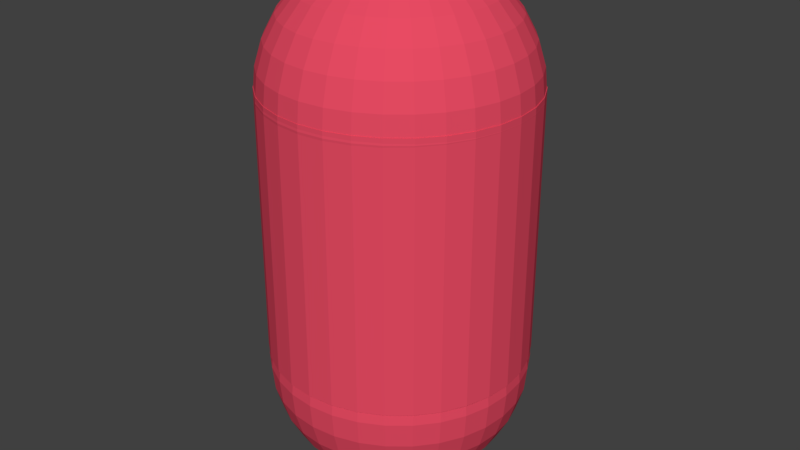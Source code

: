 # Source: capsule.blend  (saved by Blender 2.78.0; exported with 4.5.12 LTS)
import bpy
from mathutils import Matrix  # noqa: F401  (used for matrix-valued properties, if any)

bpy.ops.wm.read_factory_settings(use_empty=True)
scene = bpy.context.scene
scene.name = 'Scene'

# ---- collections
col_collection_1 = bpy.data.collections.new('Collection 1'); scene.collection.children.link(col_collection_1)

# ---- materials (node trees are filled in below, after node groups)
mat_material_001 = bpy.data.materials.new('Material.001')
mat_material_001.alpha_threshold = 0.0
mat_material_001.use_transparent_shadow = False
mat_material_001.diffuse_color = (0.8, 0.07051, 0.124, 1.0)
mat_material_001.roughness = 0.5

# ---- material node trees

# ---- world
world_world = bpy.data.worlds.new('World'); scene.world = world_world
world_world.color = (0.05088, 0.05088, 0.05088)
world_world.use_sun_shadow = False
world_world.sun_shadow_jitter_overblur = 0.0
world_world.cycles.sampling_method = 'MANUAL'

# ---- meshes
me_sphere = bpy.data.meshes.new('Sphere')
me_sphere.from_pydata([(0.03793, 0.1907, -1.119), (0.07441, 0.3741, -1.175), (0.108, 0.5431, -1.267), (0.1375, 0.6912, -1.391), (0.1617, 0.8127, -1.542), (0.1796, 0.9031, -1.715), (0.1907, 0.9587, -1.902), (0.1944, 0.9775, -2.096), (0.1907, 0.9587, -2.29), (0.1796, 0.9031, -2.477), (0.1617, 0.8127, -2.65), (0.1375, 0.6912, -2.801), (0.108, 0.5431, -2.925), (0.07441, 0.3741, -3.017), (0.03793, 0.1907, -3.073), (0.07441, 0.1796, -1.119), (0.146, 0.3524, -1.175), (0.2119, 0.5115, -1.267), (0.2697, 0.6511, -1.391), (0.3171, 0.7656, -1.542), (0.3524, 0.8507, -1.715), (0.3741, 0.9031, -1.902), (0.3814, 0.9208, -2.096), (0.3741, 0.9031, -2.29), (0.3524, 0.8507, -2.477), (0.3171, 0.7656, -2.65), (0.2697, 0.6511, -2.801), (0.2119, 0.5115, -2.925), (0.146, 0.3524, -3.017), (0.07441, 0.1796, -3.073), (0.108, 0.1617, -1.119), (0.2119, 0.3171, -1.175), (0.3076, 0.4604, -1.267), (0.3915, 0.5859, -1.391), (0.4604, 0.689, -1.542), (0.5115, 0.7656, -1.715), (0.5431, 0.8127, -1.902), (0.5537, 0.8287, -2.096), (0.5431, 0.8127, -2.29), (0.5115, 0.7656, -2.477), (0.4604, 0.689, -2.65), (0.3915, 0.5859, -2.801), (0.3076, 0.4604, -2.925), (0.2119, 0.3171, -3.017), (0.108, 0.1617, -3.073), (0.1375, 0.1375, -1.119), (0.2697, 0.2697, -1.175), (0.3915, 0.3915, -1.267), (0.4983, 0.4983, -1.391), (0.5859, 0.5859, -1.542), (0.6511, 0.6511, -1.715), (0.6912, 0.6912, -1.902), (0.7047, 0.7047, -2.096), (0.6912, 0.6912, -2.29), (0.6511, 0.6511, -2.477), (0.5859, 0.5859, -2.65), (0.4983, 0.4983, -2.801), (0.3915, 0.3915, -2.925), (0.2697, 0.2697, -3.017), (0.1375, 0.1375, -3.073), (0.1617, 0.108, -1.119), (0.3171, 0.2119, -1.175), (0.4604, 0.3076, -1.267), (0.5859, 0.3915, -1.391), (0.689, 0.4604, -1.542), (0.7656, 0.5115, -1.715), (0.8127, 0.5431, -1.902), (0.8287, 0.5537, -2.096), (0.8127, 0.5431, -2.29), (0.7656, 0.5115, -2.477), (0.689, 0.4604, -2.65), (0.5859, 0.3915, -2.801), (0.4604, 0.3076, -2.925), (0.3171, 0.2119, -3.017), (0.1617, 0.108, -3.073), (0.0, -3.247e-07, -3.093), (0.1796, 0.07441, -1.119), (0.3524, 0.146, -1.175), (0.5115, 0.2119, -1.267), (0.6511, 0.2697, -1.391), (0.7656, 0.3171, -1.542), (0.8507, 0.3524, -1.715), (0.9031, 0.3741, -1.902), (0.9208, 0.3814, -2.096), (0.9031, 0.3741, -2.29), (0.8507, 0.3524, -2.477), (0.7656, 0.3171, -2.65), (0.6511, 0.2697, -2.801), (0.5115, 0.2119, -2.925), (0.3524, 0.146, -3.017), (0.1796, 0.0744, -3.073), (0.1907, 0.03793, -1.119), (0.3741, 0.0744, -1.175), (0.5431, 0.108, -1.267), (0.6912, 0.1375, -1.391), (0.8127, 0.1617, -1.542), (0.9031, 0.1796, -1.715), (0.9587, 0.1907, -1.902), (0.9775, 0.1944, -2.096), (0.9587, 0.1907, -2.29), (0.9031, 0.1796, -2.477), (0.8127, 0.1617, -2.65), (0.6912, 0.1375, -2.801), (0.5431, 0.108, -2.925), (0.3741, 0.0744, -3.017), (0.1907, 0.03793, -3.073), (0.1944, -3.255e-07, -1.119), (0.3814, -3.181e-07, -1.175), (0.5537, -3.107e-07, -1.267), (0.7047, -3.181e-07, -1.391), (0.8287, -3.33e-07, -1.542), (0.9208, -2.736e-07, -1.715), (0.9775, -3.924e-07, -1.902), (0.9966, -3.775e-07, -2.096), (0.9775, -3.924e-07, -2.29), (0.9208, -2.29e-07, -2.477), (0.8287, -3.33e-07, -2.65), (0.7047, -3.181e-07, -2.801), (0.5537, -3.404e-07, -2.925), (0.3814, -3.033e-07, -3.017), (0.1944, -3.07e-07, -3.073), (0.1907, -0.03793, -1.119), (0.3741, -0.07441, -1.175), (0.5431, -0.108, -1.267), (0.6912, -0.1375, -1.391), (0.8127, -0.1617, -1.542), (0.9031, -0.1796, -1.715), (0.9587, -0.1907, -1.902), (0.9775, -0.1944, -2.096), (0.9587, -0.1907, -2.29), (0.9031, -0.1796, -2.477), (0.8127, -0.1617, -2.65), (0.6912, -0.1375, -2.801), (0.5431, -0.108, -2.925), (0.3741, -0.07441, -3.017), (0.1907, -0.03793, -3.073), (0.1796, -0.07441, -1.119), (0.3524, -0.146, -1.175), (0.5115, -0.2119, -1.267), (0.6511, -0.2697, -1.391), (0.7656, -0.3171, -1.542), (0.8507, -0.3524, -1.715), (0.9031, -0.3741, -1.902), (0.9208, -0.3814, -2.096), (0.9031, -0.3741, -2.29), (0.8507, -0.3524, -2.477), (0.7656, -0.3171, -2.65), (0.6511, -0.2697, -2.801), (0.5115, -0.2119, -2.925), (0.3524, -0.146, -3.017), (0.1796, -0.07441, -3.073), (0.1617, -0.108, -1.119), (0.3171, -0.2119, -1.175), (0.4604, -0.3076, -1.267), (0.5859, -0.3915, -1.391), (0.689, -0.4604, -1.542), (0.7656, -0.5115, -1.715), (0.8127, -0.5431, -1.902), (0.8287, -0.5537, -2.096), (0.8127, -0.5431, -2.29), (0.7656, -0.5115, -2.477), (0.689, -0.4604, -2.65), (0.5859, -0.3915, -2.801), (0.4604, -0.3076, -2.925), (0.3171, -0.2119, -3.017), (0.1617, -0.108, -3.073), (0.1375, -0.1375, -1.119), (0.2697, -0.2697, -1.175), (0.3915, -0.3915, -1.267), (0.4983, -0.4983, -1.391), (0.5859, -0.5859, -1.542), (0.6511, -0.6511, -1.715), (0.6912, -0.6912, -1.902), (0.7047, -0.7047, -2.096), (0.6912, -0.6912, -2.29), (0.6511, -0.6511, -2.477), (0.5859, -0.5859, -2.65), (0.4983, -0.4983, -2.801), (0.3915, -0.3915, -2.925), (0.2697, -0.2697, -3.017), (0.1375, -0.1375, -3.073), (0.108, -0.1617, -1.119), (0.2119, -0.3171, -1.175), (0.3076, -0.4604, -1.267), (0.3915, -0.5859, -1.391), (0.4604, -0.689, -1.542), (0.5115, -0.7656, -1.715), (0.5431, -0.8127, -1.902), (0.5537, -0.8287, -2.096), (0.5431, -0.8127, -2.29), (0.5115, -0.7656, -2.477), (0.4604, -0.689, -2.65), (0.3915, -0.5859, -2.801), (0.3076, -0.4604, -2.925), (0.2119, -0.3171, -3.017), (0.108, -0.1617, -3.073), (0.07441, -0.1796, -1.119), (0.146, -0.3524, -1.175), (0.2119, -0.5115, -1.267), (0.2697, -0.6511, -1.391), (0.3171, -0.7656, -1.542), (0.3524, -0.8507, -1.715), (0.3741, -0.9031, -1.902), (0.3814, -0.9208, -2.096), (0.3741, -0.9031, -2.29), (0.3524, -0.8507, -2.477), (0.3171, -0.7656, -2.65), (0.2697, -0.6511, -2.801), (0.2119, -0.5115, -2.925), (0.146, -0.3524, -3.017), (0.07441, -0.1796, -3.073), (0.03793, -0.1907, -1.119), (0.07441, -0.3741, -1.175), (0.108, -0.5431, -1.267), (0.1375, -0.6912, -1.391), (0.1617, -0.8127, -1.542), (0.1796, -0.9031, -1.715), (0.1907, -0.9587, -1.902), (0.1944, -0.9775, -2.096), (0.1907, -0.9587, -2.29), (0.1796, -0.9031, -2.477), (0.1617, -0.8127, -2.65), (0.1375, -0.6912, -2.801), (0.108, -0.5431, -2.925), (0.07441, -0.3741, -3.017), (0.03793, -0.1907, -3.073), (-7.188e-09, -0.1944, -1.119), (4.108e-08, -0.3814, -1.175), (2.623e-08, -0.5537, -1.267), (-2.575e-08, -0.7047, -1.391), (-8.515e-08, -0.8287, -1.542), (6.335e-08, -0.9208, -1.715), (-8.515e-08, -0.9775, -1.902), (-1e-07, -0.9966, -2.096), (-8.515e-08, -0.9775, -2.29), (6.335e-08, -0.9208, -2.477), (-8.515e-08, -0.8287, -2.65), (-2.575e-08, -0.7047, -2.801), (-1.09e-08, -0.5537, -2.925), (3.95e-09, -0.3814, -3.017), (3.95e-09, -0.1944, -3.073), (-0.03793, -0.1907, -1.119), (-0.07441, -0.3741, -1.175), (-0.108, -0.5431, -1.267), (-0.1375, -0.6912, -1.391), (-0.1617, -0.8127, -1.542), (-0.1796, -0.9031, -1.715), (-0.1907, -0.9587, -1.902), (-0.1944, -0.9775, -2.096), (-0.1907, -0.9587, -2.29), (-0.1796, -0.9031, -2.477), (-0.1617, -0.8127, -2.65), (-0.1375, -0.6912, -2.801), (-0.108, -0.5431, -2.925), (-0.07441, -0.3741, -3.017), (-0.03793, -0.1907, -3.073), (-0.07441, -0.1796, -1.119), (-0.146, -0.3524, -1.175), (-0.2119, -0.5115, -1.267), (-0.2697, -0.6511, -1.391), (-0.3171, -0.7656, -1.542), (-0.3524, -0.8507, -1.715), (-0.3741, -0.9031, -1.902), (-0.3814, -0.9208, -2.096), (-0.3741, -0.9031, -2.29), (-0.3524, -0.8507, -2.477), (-0.3171, -0.7656, -2.65), (-0.2697, -0.6511, -2.801), (-0.2119, -0.5115, -2.925), (-0.146, -0.3524, -3.017), (-0.07441, -0.1796, -3.073), (-1.804e-07, -5.947e-07, -1.099), (-0.108, -0.1617, -1.119), (-0.2119, -0.3171, -1.175), (-0.3076, -0.4604, -1.267), (-0.3915, -0.5859, -1.391), (-0.4604, -0.689, -1.542), (-0.5115, -0.7656, -1.715), (-0.5431, -0.8127, -1.902), (-0.5537, -0.8287, -2.096), (-0.5431, -0.8127, -2.29), (-0.5115, -0.7656, -2.477), (-0.4604, -0.689, -2.65), (-0.3915, -0.5859, -2.801), (-0.3076, -0.4604, -2.925), (-0.2119, -0.3171, -3.017), (-0.108, -0.1617, -3.073), (-0.1375, -0.1375, -1.119), (-0.2697, -0.2697, -1.175), (-0.3915, -0.3915, -1.267), (-0.4983, -0.4983, -1.391), (-0.5859, -0.5859, -1.542), (-0.6511, -0.6511, -1.715), (-0.6912, -0.6912, -1.902), (-0.7047, -0.7047, -2.096), (-0.6912, -0.6912, -2.29), (-0.6511, -0.6511, -2.477), (-0.5859, -0.5859, -2.65), (-0.4983, -0.4983, -2.801), (-0.3915, -0.3915, -2.925), (-0.2697, -0.2697, -3.017), (-0.1375, -0.1375, -3.073), (-0.1617, -0.108, -1.119), (-0.3171, -0.2119, -1.175), (-0.4604, -0.3076, -1.267), (-0.5859, -0.3915, -1.391), (-0.689, -0.4604, -1.542), (-0.7656, -0.5115, -1.715), (-0.8127, -0.5431, -1.902), (-0.8287, -0.5537, -2.096), (-0.8127, -0.5431, -2.29), (-0.7656, -0.5115, -2.477), (-0.689, -0.4604, -2.65), (-0.5859, -0.3915, -2.801), (-0.4604, -0.3076, -2.925), (-0.3171, -0.2119, -3.017), (-0.1617, -0.108, -3.073), (-0.1796, -0.07441, -1.119), (-0.3524, -0.146, -1.175), (-0.5115, -0.2119, -1.267), (-0.6511, -0.2697, -1.391), (-0.7656, -0.3171, -1.542), (-0.8507, -0.3524, -1.715), (-0.9031, -0.3741, -1.902), (-0.9208, -0.3814, -2.096), (-0.9031, -0.3741, -2.29), (-0.8507, -0.3524, -2.477), (-0.7656, -0.3171, -2.65), (-0.6511, -0.2697, -2.801), (-0.5115, -0.2119, -2.925), (-0.3524, -0.146, -3.017), (-0.1796, -0.07441, -3.073), (-0.1907, -0.03793, -1.119), (-0.3741, -0.07441, -1.175), (-0.5431, -0.108, -1.267), (-0.6912, -0.1375, -1.391), (-0.8127, -0.1617, -1.542), (-0.9031, -0.1796, -1.715), (-0.9587, -0.1907, -1.902), (-0.9775, -0.1944, -2.096), (-0.9587, -0.1907, -2.29), (-0.9031, -0.1796, -2.477), (-0.8127, -0.1617, -2.65), (-0.6912, -0.1375, -2.801), (-0.5431, -0.108, -2.925), (-0.3741, -0.07441, -3.017), (-0.1907, -0.03793, -3.073), (-0.1944, -3.107e-07, -1.119), (-0.3814, -2.81e-07, -1.175), (-0.5537, -2.81e-07, -1.267), (-0.7047, -1.844e-07, -1.391), (-0.8287, -1.399e-07, -1.542), (-0.9208, -3.181e-07, -1.715), (-0.9775, -9.534e-08, -1.902), (-0.9966, -1.399e-07, -2.096), (-0.9775, -9.534e-08, -2.29), (-0.9208, -3.181e-07, -2.477), (-0.8287, -1.399e-07, -2.65), (-0.7047, -1.844e-07, -2.801), (-0.5537, -2.587e-07, -2.925), (-0.3814, -2.513e-07, -3.017), (-0.1944, -3.144e-07, -3.073), (-0.1907, 0.03793, -1.119), (-0.3741, 0.0744, -1.175), (-0.5431, 0.108, -1.267), (-0.6912, 0.1375, -1.391), (-0.8127, 0.1617, -1.542), (-0.9031, 0.1796, -1.715), (-0.9587, 0.1907, -1.902), (-0.9775, 0.1944, -2.096), (-0.9587, 0.1907, -2.29), (-0.9031, 0.1796, -2.477), (-0.8127, 0.1617, -2.65), (-0.6912, 0.1375, -2.801), (-0.5431, 0.108, -2.925), (-0.3741, 0.0744, -3.017), (-0.1907, 0.03793, -3.073), (-0.1796, 0.0744, -1.119), (-0.3524, 0.146, -1.175), (-0.5115, 0.2119, -1.267), (-0.6511, 0.2697, -1.391), (-0.7656, 0.3171, -1.542), (-0.8507, 0.3524, -1.715), (-0.9031, 0.3741, -1.902), (-0.9208, 0.3814, -2.096), (-0.9031, 0.3741, -2.29), (-0.8507, 0.3524, -2.477), (-0.7656, 0.3171, -2.65), (-0.6511, 0.2697, -2.801), (-0.5115, 0.2119, -2.925), (-0.3524, 0.146, -3.017), (-0.1796, 0.0744, -3.073), (-0.1617, 0.108, -1.119), (-0.3171, 0.2119, -1.175), (-0.4604, 0.3076, -1.267), (-0.5859, 0.3915, -1.391), (-0.689, 0.4604, -1.542), (-0.7656, 0.5115, -1.715), (-0.8127, 0.5431, -1.902), (-0.8287, 0.5537, -2.096), (-0.8127, 0.5431, -2.29), (-0.7656, 0.5115, -2.477), (-0.689, 0.4604, -2.65), (-0.5859, 0.3915, -2.801), (-0.4604, 0.3076, -2.925), (-0.3171, 0.2119, -3.017), (-0.1617, 0.108, -3.073), (-0.1375, 0.1375, -1.119), (-0.2697, 0.2697, -1.175), (-0.3915, 0.3915, -1.267), (-0.4983, 0.4983, -1.391), (-0.5859, 0.5859, -1.542), (-0.6511, 0.6511, -1.715), (-0.6912, 0.6912, -1.902), (-0.7047, 0.7047, -2.096), (-0.6912, 0.6912, -2.29), (-0.6511, 0.6511, -2.477), (-0.5859, 0.5859, -2.65), (-0.4983, 0.4983, -2.801), (-0.3915, 0.3915, -2.925), (-0.2697, 0.2697, -3.017), (-0.1375, 0.1375, -3.073), (-0.108, 0.1617, -1.119), (-0.2119, 0.3171, -1.175), (-0.3076, 0.4604, -1.267), (-0.3915, 0.5859, -1.391), (-0.4604, 0.689, -1.542), (-0.5115, 0.7656, -1.715), (-0.5431, 0.8127, -1.902), (-0.5537, 0.8287, -2.096), (-0.5431, 0.8127, -2.29), (-0.5115, 0.7656, -2.477), (-0.4604, 0.689, -2.65), (-0.3915, 0.5859, -2.801), (-0.3076, 0.4604, -2.925), (-0.2119, 0.3171, -3.017), (-0.108, 0.1617, -3.073), (-0.07441, 0.1796, -1.119), (-0.146, 0.3524, -1.175), (-0.2119, 0.5115, -1.267), (-0.2697, 0.6511, -1.391), (-0.3171, 0.7656, -1.542), (-0.3524, 0.8507, -1.715), (-0.3741, 0.9031, -1.902), (-0.3814, 0.9208, -2.096), (-0.3741, 0.9031, -2.29), (-0.3524, 0.8507, -2.477), (-0.3171, 0.7656, -2.65), (-0.2697, 0.6511, -2.801), (-0.2119, 0.5115, -2.925), (-0.146, 0.3524, -3.017), (-0.07441, 0.1796, -3.073), (-0.03793, 0.1907, -1.119), (-0.07441, 0.3741, -1.175), (-0.108, 0.5431, -1.267), (-0.1375, 0.6912, -1.391), (-0.1617, 0.8127, -1.542), (-0.1796, 0.9031, -1.715), (-0.1907, 0.9587, -1.902), (-0.1944, 0.9775, -2.096), (-0.1907, 0.9587, -2.29), (-0.1796, 0.9031, -2.477), (-0.1617, 0.8127, -2.65), (-0.1375, 0.6912, -2.801), (-0.108, 0.5431, -2.925), (-0.07441, 0.3741, -3.017), (-0.03793, 0.1907, -3.073), (3.736e-08, 0.1944, -1.119), (7.82e-08, 0.3814, -1.175), (1.079e-07, 0.5537, -1.267), (1.525e-07, 0.7047, -1.391), (2.713e-07, 0.8287, -1.542), (6.335e-08, 0.9208, -1.715), (2.564e-07, 0.9775, -1.902), (2.713e-07, 0.9966, -2.096), (2.564e-07, 0.9775, -2.29), (6.335e-08, 0.9208, -2.477), (2.713e-07, 0.8287, -2.65), (1.525e-07, 0.7047, -2.801), (1.228e-07, 0.5537, -2.925), (7.82e-08, 0.3814, -3.017), (1.509e-08, 0.1944, -3.073), (0.03806, 0.1913, 0.9808), (0.07466, 0.3753, 0.9239), (0.1084, 0.5449, 0.8315), (0.1379, 0.6935, 0.7071), (0.1622, 0.8155, 0.5556), (0.1802, 0.9061, 0.3827), (0.1913, 0.9619, 0.1951), (0.1951, 0.9808, 7.55e-08), (0.1913, 0.9619, -0.1951), (0.1802, 0.9061, -0.3827), (0.1622, 0.8155, -0.5556), (0.1379, 0.6935, -0.7071), (0.1084, 0.5449, -0.8315), (0.07466, 0.3753, -0.9239), (0.03806, 0.1913, -0.9808), (0.07466, 0.1802, 0.9808), (0.1464, 0.3536, 0.9239), (0.2126, 0.5133, 0.8315), (0.2706, 0.6533, 0.7071), (0.3182, 0.7682, 0.5556), (0.3536, 0.8536, 0.3827), (0.3753, 0.9061, 0.1951), (0.3827, 0.9239, 7.55e-08), (0.3753, 0.9061, -0.1951), (0.3536, 0.8536, -0.3827), (0.3182, 0.7682, -0.5556), (0.2706, 0.6533, -0.7071), (0.2126, 0.5133, -0.8315), (0.1464, 0.3536, -0.9239), (0.07466, 0.1802, -0.9808), (0.1084, 0.1622, 0.9808), (0.2126, 0.3182, 0.9239), (0.3087, 0.4619, 0.8315), (0.3928, 0.5879, 0.7071), (0.4619, 0.6913, 0.5556), (0.5133, 0.7682, 0.3827), (0.5449, 0.8155, 0.1951), (0.5556, 0.8315, 7.55e-08), (0.5449, 0.8155, -0.1951), (0.5133, 0.7682, -0.3827), (0.4619, 0.6913, -0.5556), (0.3928, 0.5879, -0.7071), (0.3087, 0.4619, -0.8315), (0.2126, 0.3182, -0.9239), (0.1084, 0.1622, -0.9808), (0.1379, 0.1379, 0.9808), (0.2706, 0.2706, 0.9239), (0.3928, 0.3928, 0.8315), (0.5, 0.5, 0.7071), (0.5879, 0.5879, 0.5556), (0.6533, 0.6533, 0.3827), (0.6935, 0.6935, 0.1951), (0.7071, 0.7071, 7.55e-08), (0.6935, 0.6935, -0.1951), (0.6533, 0.6533, -0.3827), (0.5879, 0.5879, -0.5556), (0.5, 0.5, -0.7071), (0.3928, 0.3928, -0.8315), (0.2706, 0.2706, -0.9239), (0.1379, 0.1379, -0.9808), (0.1622, 0.1084, 0.9808), (0.3182, 0.2126, 0.9239), (0.4619, 0.3087, 0.8315), (0.5879, 0.3928, 0.7071), (0.6913, 0.4619, 0.5556), (0.7682, 0.5133, 0.3827), (0.8155, 0.5449, 0.1951), (0.8315, 0.5556, 7.55e-08), (0.8155, 0.5449, -0.1951), (0.7682, 0.5133, -0.3827), (0.6913, 0.4619, -0.5556), (0.5879, 0.3928, -0.7071), (0.4619, 0.3087, -0.8315), (0.3182, 0.2126, -0.9239), (0.1622, 0.1084, -0.9808), (0.0, -3.258e-07, -1.0), (0.1802, 0.07466, 0.9808), (0.3536, 0.1464, 0.9239), (0.5133, 0.2126, 0.8315), (0.6533, 0.2706, 0.7071), (0.7682, 0.3182, 0.5556), (0.8536, 0.3536, 0.3827), (0.9061, 0.3753, 0.1951), (0.9239, 0.3827, 7.55e-08), (0.9061, 0.3753, -0.1951), (0.8536, 0.3536, -0.3827), (0.7682, 0.3182, -0.5556), (0.6533, 0.2706, -0.7071), (0.5133, 0.2126, -0.8315), (0.3536, 0.1464, -0.9239), (0.1802, 0.07466, -0.9808), (0.1913, 0.03806, 0.9808), (0.3753, 0.07466, 0.9239), (0.5449, 0.1084, 0.8315), (0.6935, 0.1379, 0.7071), (0.8155, 0.1622, 0.5556), (0.9061, 0.1802, 0.3827), (0.9619, 0.1913, 0.1951), (0.9808, 0.1951, 7.55e-08), (0.9619, 0.1913, -0.1951), (0.9061, 0.1802, -0.3827), (0.8155, 0.1622, -0.5556), (0.6935, 0.1379, -0.7071), (0.5449, 0.1084, -0.8315), (0.3753, 0.07466, -0.9239), (0.1913, 0.03806, -0.9808), (0.1951, -3.266e-07, 0.9808), (0.3827, -3.192e-07, 0.9239), (0.5556, -3.117e-07, 0.8315), (0.7071, -3.192e-07, 0.7071), (0.8315, -3.341e-07, 0.5556), (0.9239, -2.745e-07, 0.3827), (0.9808, -3.937e-07, 0.1951), (1.0, -3.788e-07, 7.55e-08), (0.9808, -3.937e-07, -0.1951), (0.9239, -2.298e-07, -0.3827), (0.8315, -3.341e-07, -0.5556), (0.7071, -3.192e-07, -0.7071), (0.5556, -3.415e-07, -0.8315), (0.3827, -3.043e-07, -0.9239), (0.1951, -3.08e-07, -0.9808), (0.1913, -0.03806, 0.9808), (0.3753, -0.07466, 0.9239), (0.5449, -0.1084, 0.8315), (0.6935, -0.138, 0.7071), (0.8155, -0.1622, 0.5556), (0.9061, -0.1802, 0.3827), (0.9619, -0.1913, 0.1951), (0.9808, -0.1951, 7.55e-08), (0.9619, -0.1913, -0.1951), (0.9061, -0.1802, -0.3827), (0.8155, -0.1622, -0.5556), (0.6935, -0.138, -0.7071), (0.5449, -0.1084, -0.8315), (0.3753, -0.07466, -0.9239), (0.1913, -0.03806, -0.9808), (0.1802, -0.07466, 0.9808), (0.3536, -0.1464, 0.9239), (0.5133, -0.2126, 0.8315), (0.6533, -0.2706, 0.7071), (0.7682, -0.3182, 0.5556), (0.8536, -0.3536, 0.3827), (0.9061, -0.3753, 0.1951), (0.9239, -0.3827, 7.55e-08), (0.9061, -0.3753, -0.1951), (0.8536, -0.3536, -0.3827), (0.7682, -0.3182, -0.5556), (0.6533, -0.2706, -0.7071), (0.5133, -0.2126, -0.8315), (0.3536, -0.1464, -0.9239), (0.1802, -0.07466, -0.9808), (0.1622, -0.1084, 0.9808), (0.3182, -0.2126, 0.9239), (0.4619, -0.3087, 0.8315), (0.5879, -0.3928, 0.7071), (0.6913, -0.4619, 0.5556), (0.7682, -0.5133, 0.3827), (0.8155, -0.5449, 0.1951), (0.8315, -0.5556, 7.55e-08), (0.8155, -0.5449, -0.1951), (0.7682, -0.5133, -0.3827), (0.6913, -0.4619, -0.5556), (0.5879, -0.3928, -0.7071), (0.4619, -0.3087, -0.8315), (0.3182, -0.2126, -0.9239), (0.1622, -0.1084, -0.9808), (0.1379, -0.138, 0.9808), (0.2706, -0.2706, 0.9239), (0.3928, -0.3928, 0.8315), (0.5, -0.5, 0.7071), (0.5879, -0.5879, 0.5556), (0.6533, -0.6533, 0.3827), (0.6935, -0.6935, 0.1951), (0.7071, -0.7071, 7.55e-08), (0.6935, -0.6935, -0.1951), (0.6533, -0.6533, -0.3827), (0.5879, -0.5879, -0.5556), (0.5, -0.5, -0.7071), (0.3928, -0.3928, -0.8315), (0.2706, -0.2706, -0.9239), (0.1379, -0.138, -0.9808), (0.1084, -0.1622, 0.9808), (0.2126, -0.3182, 0.9239), (0.3087, -0.4619, 0.8315), (0.3928, -0.5879, 0.7071), (0.4619, -0.6913, 0.5556), (0.5133, -0.7682, 0.3827), (0.5449, -0.8155, 0.1951), (0.5556, -0.8315, 7.55e-08), (0.5449, -0.8155, -0.1951), (0.5133, -0.7682, -0.3827), (0.4619, -0.6913, -0.5556), (0.3928, -0.5879, -0.7071), (0.3087, -0.4619, -0.8315), (0.2126, -0.3182, -0.9239), (0.1084, -0.1622, -0.9808), (0.07466, -0.1802, 0.9808), (0.1464, -0.3536, 0.9239), (0.2126, -0.5133, 0.8315), (0.2706, -0.6533, 0.7071), (0.3182, -0.7682, 0.5556), (0.3536, -0.8536, 0.3827), (0.3753, -0.9061, 0.1951), (0.3827, -0.9239, 7.55e-08), (0.3753, -0.9061, -0.1951), (0.3536, -0.8536, -0.3827), (0.3182, -0.7682, -0.5556), (0.2706, -0.6533, -0.7071), (0.2126, -0.5133, -0.8315), (0.1464, -0.3536, -0.9239), (0.07466, -0.1802, -0.9808), (0.03806, -0.1913, 0.9808), (0.07466, -0.3753, 0.9239), (0.1084, -0.5449, 0.8315), (0.1379, -0.6935, 0.7071), (0.1622, -0.8155, 0.5556), (0.1802, -0.9061, 0.3827), (0.1913, -0.9619, 0.1951), (0.1951, -0.9808, 7.55e-08), (0.1913, -0.9619, -0.1951), (0.1802, -0.9061, -0.3827), (0.1622, -0.8155, -0.5556), (0.1379, -0.6935, -0.7071), (0.1084, -0.5449, -0.8315), (0.07466, -0.3753, -0.9239), (0.03806, -0.1913, -0.9808), (-7.212e-09, -0.1951, 0.9808), (4.122e-08, -0.3827, 0.9239), (2.632e-08, -0.5556, 0.8315), (-2.584e-08, -0.7071, 0.7071), (-8.544e-08, -0.8315, 0.5556), (6.357e-08, -0.9239, 0.3827), (-8.544e-08, -0.9808, 0.1951), (-1.003e-07, -1.0, 7.55e-08), (-8.544e-08, -0.9808, -0.1951), (6.357e-08, -0.9239, -0.3827), (-8.544e-08, -0.8315, -0.5556), (-2.584e-08, -0.7071, -0.7071), (-1.094e-08, -0.5556, -0.8315), (3.964e-09, -0.3827, -0.9239), (3.964e-09, -0.1951, -0.9808), (-0.03806, -0.1913, 0.9808), (-0.07466, -0.3753, 0.9239), (-0.1084, -0.5449, 0.8315), (-0.1379, -0.6935, 0.7071), (-0.1622, -0.8155, 0.5556), (-0.1802, -0.9061, 0.3827), (-0.1913, -0.9619, 0.1951), (-0.1951, -0.9808, 7.55e-08), (-0.1913, -0.9619, -0.1951), (-0.1802, -0.9061, -0.3827), (-0.1622, -0.8155, -0.5556), (-0.1379, -0.6935, -0.7071), (-0.1084, -0.5449, -0.8315), (-0.07466, -0.3753, -0.9239), (-0.03806, -0.1913, -0.9808), (-0.07466, -0.1802, 0.9808), (-0.1464, -0.3536, 0.9239), (-0.2126, -0.5133, 0.8315), (-0.2706, -0.6533, 0.7071), (-0.3182, -0.7682, 0.5556), (-0.3536, -0.8536, 0.3827), (-0.3753, -0.9061, 0.1951), (-0.3827, -0.9239, 7.55e-08), (-0.3753, -0.9061, -0.1951), (-0.3536, -0.8536, -0.3827), (-0.3182, -0.7682, -0.5556), (-0.2706, -0.6533, -0.7071), (-0.2126, -0.5133, -0.8315), (-0.1464, -0.3536, -0.9239), (-0.07466, -0.1802, -0.9808), (-1.81e-07, -5.968e-07, 1.0), (-0.1084, -0.1622, 0.9808), (-0.2126, -0.3182, 0.9239), (-0.3087, -0.4619, 0.8315), (-0.3928, -0.5879, 0.7071), (-0.4619, -0.6913, 0.5556), (-0.5133, -0.7682, 0.3827), (-0.5449, -0.8155, 0.1951), (-0.5556, -0.8315, 7.55e-08), (-0.5449, -0.8155, -0.1951), (-0.5133, -0.7682, -0.3827), (-0.4619, -0.6913, -0.5556), (-0.3928, -0.5879, -0.7071), (-0.3087, -0.4619, -0.8315), (-0.2126, -0.3182, -0.9239), (-0.1084, -0.1622, -0.9808), (-0.1379, -0.138, 0.9808), (-0.2706, -0.2706, 0.9239), (-0.3928, -0.3928, 0.8315), (-0.5, -0.5, 0.7071), (-0.5879, -0.5879, 0.5556), (-0.6533, -0.6533, 0.3827), (-0.6935, -0.6935, 0.1951), (-0.7071, -0.7071, 7.55e-08), (-0.6935, -0.6935, -0.1951), (-0.6533, -0.6533, -0.3827), (-0.5879, -0.5879, -0.5556), (-0.5, -0.5, -0.7071), (-0.3928, -0.3928, -0.8315), (-0.2706, -0.2706, -0.9239), (-0.1379, -0.1379, -0.9808), (-0.1622, -0.1084, 0.9808), (-0.3182, -0.2126, 0.9239), (-0.4619, -0.3087, 0.8315), (-0.5879, -0.3928, 0.7071), (-0.6913, -0.4619, 0.5556), (-0.7682, -0.5133, 0.3827), (-0.8155, -0.5449, 0.1951), (-0.8315, -0.5556, 7.55e-08), (-0.8155, -0.5449, -0.1951), (-0.7682, -0.5133, -0.3827), (-0.6913, -0.4619, -0.5556), (-0.5879, -0.3928, -0.7071), (-0.4619, -0.3087, -0.8315), (-0.3182, -0.2126, -0.9239), (-0.1622, -0.1084, -0.9808), (-0.1802, -0.07466, 0.9808), (-0.3536, -0.1464, 0.9239), (-0.5133, -0.2126, 0.8315), (-0.6533, -0.2706, 0.7071), (-0.7682, -0.3182, 0.5556), (-0.8536, -0.3536, 0.3827), (-0.9061, -0.3753, 0.1951), (-0.9239, -0.3827, 7.55e-08), (-0.9061, -0.3753, -0.1951), (-0.8536, -0.3536, -0.3827), (-0.7682, -0.3182, -0.5556), (-0.6533, -0.2706, -0.7071), (-0.5133, -0.2126, -0.8315), (-0.3536, -0.1464, -0.9239), (-0.1802, -0.07466, -0.9808), (-0.1913, -0.03806, 0.9808), (-0.3753, -0.07466, 0.9239), (-0.5449, -0.1084, 0.8315), (-0.6935, -0.1379, 0.7071), (-0.8155, -0.1622, 0.5556), (-0.9061, -0.1802, 0.3827), (-0.9619, -0.1913, 0.1951), (-0.9808, -0.1951, 7.55e-08), (-0.9619, -0.1913, -0.1951), (-0.9061, -0.1802, -0.3827), (-0.8155, -0.1622, -0.5556), (-0.6935, -0.1379, -0.7071), (-0.5449, -0.1084, -0.8315), (-0.3753, -0.07466, -0.9239), (-0.1913, -0.03806, -0.9808), (-0.1951, -3.117e-07, 0.9808), (-0.3827, -2.819e-07, 0.9239), (-0.5556, -2.819e-07, 0.8315), (-0.7071, -1.851e-07, 0.7071), (-0.8315, -1.404e-07, 0.5556), (-0.9239, -3.192e-07, 0.3827), (-0.9808, -9.567e-08, 0.1951), (-1.0, -1.404e-07, 7.55e-08), (-0.9808, -9.567e-08, -0.1951), (-0.9239, -3.192e-07, -0.3827), (-0.8315, -1.404e-07, -0.5556), (-0.7071, -1.851e-07, -0.7071), (-0.5556, -2.596e-07, -0.8315), (-0.3827, -2.521e-07, -0.9239), (-0.1951, -3.155e-07, -0.9808), (-0.1913, 0.03806, 0.9808), (-0.3753, 0.07466, 0.9239), (-0.5449, 0.1084, 0.8315), (-0.6935, 0.1379, 0.7071), (-0.8155, 0.1622, 0.5556), (-0.9061, 0.1802, 0.3827), (-0.9619, 0.1913, 0.1951), (-0.9808, 0.1951, 7.55e-08), (-0.9619, 0.1913, -0.1951), (-0.9061, 0.1802, -0.3827), (-0.8155, 0.1622, -0.5556), (-0.6935, 0.1379, -0.7071), (-0.5449, 0.1084, -0.8315), (-0.3753, 0.07466, -0.9239), (-0.1913, 0.03806, -0.9808), (-0.1802, 0.07466, 0.9808), (-0.3536, 0.1464, 0.9239), (-0.5133, 0.2126, 0.8315), (-0.6533, 0.2706, 0.7071), (-0.7682, 0.3182, 0.5556), (-0.8536, 0.3536, 0.3827), (-0.9061, 0.3753, 0.1951), (-0.9239, 0.3827, 7.55e-08), (-0.9061, 0.3753, -0.1951), (-0.8536, 0.3536, -0.3827), (-0.7682, 0.3182, -0.5556), (-0.6533, 0.2706, -0.7071), (-0.5133, 0.2126, -0.8315), (-0.3536, 0.1464, -0.9239), (-0.1802, 0.07466, -0.9808), (-0.1622, 0.1084, 0.9808), (-0.3182, 0.2126, 0.9239), (-0.4619, 0.3087, 0.8315), (-0.5879, 0.3928, 0.7071), (-0.6913, 0.4619, 0.5556), (-0.7682, 0.5133, 0.3827), (-0.8155, 0.5449, 0.1951), (-0.8315, 0.5556, 7.55e-08), (-0.8155, 0.5449, -0.1951), (-0.7682, 0.5133, -0.3827), (-0.6913, 0.4619, -0.5556), (-0.5879, 0.3928, -0.7071), (-0.4619, 0.3087, -0.8315), (-0.3182, 0.2126, -0.9239), (-0.1622, 0.1084, -0.9808), (-0.1379, 0.1379, 0.9808), (-0.2706, 0.2706, 0.9239), (-0.3928, 0.3928, 0.8315), (-0.5, 0.5, 0.7071), (-0.5879, 0.5879, 0.5556), (-0.6533, 0.6533, 0.3827), (-0.6935, 0.6935, 0.1951), (-0.7071, 0.7071, 7.55e-08), (-0.6935, 0.6935, -0.1951), (-0.6533, 0.6533, -0.3827), (-0.5879, 0.5879, -0.5556), (-0.5, 0.5, -0.7071), (-0.3928, 0.3928, -0.8315), (-0.2706, 0.2706, -0.9239), (-0.1379, 0.1379, -0.9808), (-0.1084, 0.1622, 0.9808), (-0.2126, 0.3182, 0.9239), (-0.3087, 0.4619, 0.8315), (-0.3928, 0.5879, 0.7071), (-0.4619, 0.6913, 0.5556), (-0.5133, 0.7682, 0.3827), (-0.5449, 0.8155, 0.1951), (-0.5556, 0.8315, 7.55e-08), (-0.5449, 0.8155, -0.1951), (-0.5133, 0.7682, -0.3827), (-0.4619, 0.6913, -0.5556), (-0.3928, 0.5879, -0.7071), (-0.3087, 0.4619, -0.8315), (-0.2126, 0.3182, -0.9239), (-0.1084, 0.1622, -0.9808), (-0.07466, 0.1802, 0.9808), (-0.1464, 0.3536, 0.9239), (-0.2126, 0.5133, 0.8315), (-0.2706, 0.6533, 0.7071), (-0.3182, 0.7682, 0.5556), (-0.3536, 0.8536, 0.3827), (-0.3753, 0.9061, 0.1951), (-0.3827, 0.9239, 7.55e-08), (-0.3753, 0.9061, -0.1951), (-0.3536, 0.8536, -0.3827), (-0.3182, 0.7682, -0.5556), (-0.2706, 0.6533, -0.7071), (-0.2126, 0.5133, -0.8315), (-0.1464, 0.3536, -0.9239), (-0.07466, 0.1802, -0.9808), (-0.03806, 0.1913, 0.9808), (-0.07466, 0.3753, 0.9239), (-0.1084, 0.5449, 0.8315), (-0.1379, 0.6935, 0.7071), (-0.1622, 0.8155, 0.5556), (-0.1802, 0.9061, 0.3827), (-0.1913, 0.9619, 0.1951), (-0.1951, 0.9808, 7.55e-08), (-0.1913, 0.9619, -0.1951), (-0.1802, 0.9061, -0.3827), (-0.1622, 0.8155, -0.5556), (-0.1379, 0.6935, -0.7071), (-0.1084, 0.5449, -0.8315), (-0.07466, 0.3753, -0.9239), (-0.03806, 0.1913, -0.9808), (3.749e-08, 0.1951, 0.9808), (7.847e-08, 0.3827, 0.9239), (1.083e-07, 0.5556, 0.8315), (1.53e-07, 0.7071, 0.7071), (2.722e-07, 0.8315, 0.5556), (6.357e-08, 0.9239, 0.3827), (2.573e-07, 0.9808, 0.1951), (2.722e-07, 1.0, 7.55e-08), (2.573e-07, 0.9808, -0.1951), (6.357e-08, 0.9239, -0.3827), (2.722e-07, 0.8315, -0.5556), (1.53e-07, 0.7071, -0.7071), (1.232e-07, 0.5556, -0.8315), (7.847e-08, 0.3827, -0.9239), (1.514e-08, 0.1951, -0.9808), (0.0, 0.9983, -2.008), (0.0, 0.9983, 0.04862), (0.195, 0.9791, -2.008), (0.195, 0.9791, 0.04862), (0.3826, 0.9223, -2.008), (0.3826, 0.9223, 0.04862), (0.5554, 0.83, -2.008), (0.5554, 0.83, 0.04862), (0.7069, 0.7059, -2.008), (0.7069, 0.7059, 0.04862), (0.8312, 0.5546, -2.008), (0.8312, 0.5546, 0.04862), (0.9236, 0.382, -2.008), (0.9236, 0.382, 0.04862), (0.9805, 0.1948, -2.008), (0.9805, 0.1948, 0.04862), (0.9997, 7.537e-08, -2.008), (0.9997, 7.537e-08, 0.04862), (0.9805, -0.1948, -2.008), (0.9805, -0.1948, 0.04862), (0.9236, -0.382, -2.008), (0.9236, -0.382, 0.04862), (0.8312, -0.5546, -2.008), (0.8312, -0.5546, 0.04862), (0.7069, -0.7059, -2.008), (0.7069, -0.7059, 0.04862), (0.5554, -0.83, -2.008), (0.5554, -0.83, 0.04862), (0.3826, -0.9223, -2.008), (0.3826, -0.9223, 0.04862), (0.195, -0.9791, -2.008), (0.195, -0.9791, 0.04862), (-3.257e-07, -0.9983, -2.008), (-3.257e-07, -0.9983, 0.04862), (-0.195, -0.9791, -2.008), (-0.195, -0.9791, 0.04862), (-0.3826, -0.9223, -2.008), (-0.3826, -0.9223, 0.04862), (-0.5554, -0.83, -2.008), (-0.5554, -0.83, 0.04862), (-0.7069, -0.7059, -2.008), (-0.7069, -0.7059, 0.04862), (-0.8312, -0.5546, -2.008), (-0.8312, -0.5546, 0.04862), (-0.9236, -0.382, -2.008), (-0.9236, -0.382, 0.04862), (-0.9805, -0.1948, -2.008), (-0.9805, -0.1948, 0.04862), (-0.9997, 9.639e-07, -2.008), (-0.9997, 9.639e-07, 0.04862), (-0.9805, 0.1948, -2.008), (-0.9805, 0.1948, 0.04862), (-0.9236, 0.382, -2.008), (-0.9236, 0.382, 0.04862), (-0.8312, 0.5546, -2.008), (-0.8312, 0.5546, 0.04862), (-0.7069, 0.7059, -2.008), (-0.7069, 0.7059, 0.04862), (-0.5554, 0.83, -2.008), (-0.5554, 0.83, 0.04862), (-0.3826, 0.9223, -2.008), (-0.3826, 0.9223, 0.04862), (-0.195, 0.9791, -2.008), (-0.195, 0.9791, 0.04862)], [], [(468, 467, 0, 1), (476, 475, 8, 9), (469, 468, 1, 2), (477, 476, 9, 10), (470, 469, 2, 3), (478, 477, 10, 11), (471, 470, 3, 4), (479, 478, 11, 12), (472, 471, 4, 5), (480, 479, 12, 13), (473, 472, 5, 6), (481, 480, 13, 14), (474, 473, 6, 7), (467, 271, 0), (75, 481, 14), (475, 474, 7, 8), (7, 6, 21, 22), (0, 271, 15), (75, 14, 29), (8, 7, 22, 23), (1, 0, 15, 16), (9, 8, 23, 24), (2, 1, 16, 17), (10, 9, 24, 25), (3, 2, 17, 18), (11, 10, 25, 26), (4, 3, 18, 19), (12, 11, 26, 27), (5, 4, 19, 20), (13, 12, 27, 28), (6, 5, 20, 21), (14, 13, 28, 29), (26, 25, 40, 41), (19, 18, 33, 34), (27, 26, 41, 42), (20, 19, 34, 35), (28, 27, 42, 43), (21, 20, 35, 36), (29, 28, 43, 44), (22, 21, 36, 37), (15, 271, 30), (75, 29, 44), (23, 22, 37, 38), (16, 15, 30, 31), (24, 23, 38, 39), (17, 16, 31, 32), (25, 24, 39, 40), (18, 17, 32, 33), (75, 44, 59), (38, 37, 52, 53), (31, 30, 45, 46), (39, 38, 53, 54), (32, 31, 46, 47), (40, 39, 54, 55), (33, 32, 47, 48), (41, 40, 55, 56), (34, 33, 48, 49), (42, 41, 56, 57), (35, 34, 49, 50), (43, 42, 57, 58), (36, 35, 50, 51), (44, 43, 58, 59), (37, 36, 51, 52), (30, 271, 45), (57, 56, 71, 72), (50, 49, 64, 65), (58, 57, 72, 73), (51, 50, 65, 66), (59, 58, 73, 74), (52, 51, 66, 67), (45, 271, 60), (75, 59, 74), (53, 52, 67, 68), (46, 45, 60, 61), (54, 53, 68, 69), (47, 46, 61, 62), (55, 54, 69, 70), (48, 47, 62, 63), (56, 55, 70, 71), (49, 48, 63, 64), (61, 60, 76, 77), (69, 68, 84, 85), (62, 61, 77, 78), (70, 69, 85, 86), (63, 62, 78, 79), (71, 70, 86, 87), (64, 63, 79, 80), (72, 71, 87, 88), (65, 64, 80, 81), (73, 72, 88, 89), (66, 65, 81, 82), (74, 73, 89, 90), (67, 66, 82, 83), (60, 271, 76), (75, 74, 90), (68, 67, 83, 84), (81, 80, 95, 96), (89, 88, 103, 104), (82, 81, 96, 97), (90, 89, 104, 105), (83, 82, 97, 98), (76, 271, 91), (75, 90, 105), (84, 83, 98, 99), (77, 76, 91, 92), (85, 84, 99, 100), (78, 77, 92, 93), (86, 85, 100, 101), (79, 78, 93, 94), (87, 86, 101, 102), (80, 79, 94, 95), (88, 87, 102, 103), (100, 99, 114, 115), (93, 92, 107, 108), (101, 100, 115, 116), (94, 93, 108, 109), (102, 101, 116, 117), (95, 94, 109, 110), (103, 102, 117, 118), (96, 95, 110, 111), (104, 103, 118, 119), (97, 96, 111, 112), (105, 104, 119, 120), (98, 97, 112, 113), (91, 271, 106), (75, 105, 120), (99, 98, 113, 114), (92, 91, 106, 107), (119, 118, 133, 134), (112, 111, 126, 127), (120, 119, 134, 135), (113, 112, 127, 128), (106, 271, 121), (75, 120, 135), (114, 113, 128, 129), (107, 106, 121, 122), (115, 114, 129, 130), (108, 107, 122, 123), (116, 115, 130, 131), (109, 108, 123, 124), (117, 116, 131, 132), (110, 109, 124, 125), (118, 117, 132, 133), (111, 110, 125, 126), (123, 122, 137, 138), (131, 130, 145, 146), (124, 123, 138, 139), (132, 131, 146, 147), (125, 124, 139, 140), (133, 132, 147, 148), (126, 125, 140, 141), (134, 133, 148, 149), (127, 126, 141, 142), (135, 134, 149, 150), (128, 127, 142, 143), (121, 271, 136), (75, 135, 150), (129, 128, 143, 144), (122, 121, 136, 137), (130, 129, 144, 145), (142, 141, 156, 157), (150, 149, 164, 165), (143, 142, 157, 158), (136, 271, 151), (75, 150, 165), (144, 143, 158, 159), (137, 136, 151, 152), (145, 144, 159, 160), (138, 137, 152, 153), (146, 145, 160, 161), (139, 138, 153, 154), (147, 146, 161, 162), (140, 139, 154, 155), (148, 147, 162, 163), (141, 140, 155, 156), (149, 148, 163, 164), (161, 160, 175, 176), (154, 153, 168, 169), (162, 161, 176, 177), (155, 154, 169, 170), (163, 162, 177, 178), (156, 155, 170, 171), (164, 163, 178, 179), (157, 156, 171, 172), (165, 164, 179, 180), (158, 157, 172, 173), (151, 271, 166), (75, 165, 180), (159, 158, 173, 174), (152, 151, 166, 167), (160, 159, 174, 175), (153, 152, 167, 168), (180, 179, 194, 195), (173, 172, 187, 188), (166, 271, 181), (75, 180, 195), (174, 173, 188, 189), (167, 166, 181, 182), (175, 174, 189, 190), (168, 167, 182, 183), (176, 175, 190, 191), (169, 168, 183, 184), (177, 176, 191, 192), (170, 169, 184, 185), (178, 177, 192, 193), (171, 170, 185, 186), (179, 178, 193, 194), (172, 171, 186, 187), (192, 191, 206, 207), (185, 184, 199, 200), (193, 192, 207, 208), (186, 185, 200, 201), (194, 193, 208, 209), (187, 186, 201, 202), (195, 194, 209, 210), (188, 187, 202, 203), (181, 271, 196), (75, 195, 210), (189, 188, 203, 204), (182, 181, 196, 197), (190, 189, 204, 205), (183, 182, 197, 198), (191, 190, 205, 206), (184, 183, 198, 199), (196, 271, 211), (75, 210, 225), (204, 203, 218, 219), (197, 196, 211, 212), (205, 204, 219, 220), (198, 197, 212, 213), (206, 205, 220, 221), (199, 198, 213, 214), (207, 206, 221, 222), (200, 199, 214, 215), (208, 207, 222, 223), (201, 200, 215, 216), (209, 208, 223, 224), (202, 201, 216, 217), (210, 209, 224, 225), (203, 202, 217, 218), (215, 214, 229, 230), (223, 222, 237, 238), (216, 215, 230, 231), (224, 223, 238, 239), (217, 216, 231, 232), (225, 224, 239, 240), (218, 217, 232, 233), (211, 271, 226), (75, 225, 240), (219, 218, 233, 234), (212, 211, 226, 227), (220, 219, 234, 235), (213, 212, 227, 228), (221, 220, 235, 236), (214, 213, 228, 229), (222, 221, 236, 237), (234, 233, 248, 249), (227, 226, 241, 242), (235, 234, 249, 250), (228, 227, 242, 243), (236, 235, 250, 251), (229, 228, 243, 244), (237, 236, 251, 252), (230, 229, 244, 245), (238, 237, 252, 253), (231, 230, 245, 246), (239, 238, 253, 254), (232, 231, 246, 247), (240, 239, 254, 255), (233, 232, 247, 248), (226, 271, 241), (75, 240, 255), (253, 252, 267, 268), (246, 245, 260, 261), (254, 253, 268, 269), (247, 246, 261, 262), (255, 254, 269, 270), (248, 247, 262, 263), (241, 271, 256), (75, 255, 270), (249, 248, 263, 264), (242, 241, 256, 257), (250, 249, 264, 265), (243, 242, 257, 258), (251, 250, 265, 266), (244, 243, 258, 259), (252, 251, 266, 267), (245, 244, 259, 260), (257, 256, 272, 273), (265, 264, 280, 281), (258, 257, 273, 274), (266, 265, 281, 282), (259, 258, 274, 275), (267, 266, 282, 283), (260, 259, 275, 276), (268, 267, 283, 284), (261, 260, 276, 277), (269, 268, 284, 285), (262, 261, 277, 278), (270, 269, 285, 286), (263, 262, 278, 279), (256, 271, 272), (75, 270, 286), (264, 263, 279, 280), (277, 276, 291, 292), (285, 284, 299, 300), (278, 277, 292, 293), (286, 285, 300, 301), (279, 278, 293, 294), (272, 271, 287), (75, 286, 301), (280, 279, 294, 295), (273, 272, 287, 288), (281, 280, 295, 296), (274, 273, 288, 289), (282, 281, 296, 297), (275, 274, 289, 290), (283, 282, 297, 298), (276, 275, 290, 291), (284, 283, 298, 299), (296, 295, 310, 311), (289, 288, 303, 304), (297, 296, 311, 312), (290, 289, 304, 305), (298, 297, 312, 313), (291, 290, 305, 306), (299, 298, 313, 314), (292, 291, 306, 307), (300, 299, 314, 315), (293, 292, 307, 308), (301, 300, 315, 316), (294, 293, 308, 309), (287, 271, 302), (75, 301, 316), (295, 294, 309, 310), (288, 287, 302, 303), (315, 314, 329, 330), (308, 307, 322, 323), (316, 315, 330, 331), (309, 308, 323, 324), (302, 271, 317), (75, 316, 331), (310, 309, 324, 325), (303, 302, 317, 318), (311, 310, 325, 326), (304, 303, 318, 319), (312, 311, 326, 327), (305, 304, 319, 320), (313, 312, 327, 328), (306, 305, 320, 321), (314, 313, 328, 329), (307, 306, 321, 322), (327, 326, 341, 342), (320, 319, 334, 335), (328, 327, 342, 343), (321, 320, 335, 336), (329, 328, 343, 344), (322, 321, 336, 337), (330, 329, 344, 345), (323, 322, 337, 338), (331, 330, 345, 346), (324, 323, 338, 339), (317, 271, 332), (75, 331, 346), (325, 324, 339, 340), (318, 317, 332, 333), (326, 325, 340, 341), (319, 318, 333, 334), (346, 345, 360, 361), (339, 338, 353, 354), (332, 271, 347), (75, 346, 361), (340, 339, 354, 355), (333, 332, 347, 348), (341, 340, 355, 356), (334, 333, 348, 349), (342, 341, 356, 357), (335, 334, 349, 350), (343, 342, 357, 358), (336, 335, 350, 351), (344, 343, 358, 359), (337, 336, 351, 352), (345, 344, 359, 360), (338, 337, 352, 353), (350, 349, 364, 365), (358, 357, 372, 373), (351, 350, 365, 366), (359, 358, 373, 374), (352, 351, 366, 367), (360, 359, 374, 375), (353, 352, 367, 368), (361, 360, 375, 376), (354, 353, 368, 369), (347, 271, 362), (75, 361, 376), (355, 354, 369, 370), (348, 347, 362, 363), (356, 355, 370, 371), (349, 348, 363, 364), (357, 356, 371, 372), (369, 368, 383, 384), (362, 271, 377), (75, 376, 391), (370, 369, 384, 385), (363, 362, 377, 378), (371, 370, 385, 386), (364, 363, 378, 379), (372, 371, 386, 387), (365, 364, 379, 380), (373, 372, 387, 388), (366, 365, 380, 381), (374, 373, 388, 389), (367, 366, 381, 382), (375, 374, 389, 390), (368, 367, 382, 383), (376, 375, 390, 391), (388, 387, 402, 403), (381, 380, 395, 396), (389, 388, 403, 404), (382, 381, 396, 397), (390, 389, 404, 405), (383, 382, 397, 398), (391, 390, 405, 406), (384, 383, 398, 399), (377, 271, 392), (75, 391, 406), (385, 384, 399, 400), (378, 377, 392, 393), (386, 385, 400, 401), (379, 378, 393, 394), (387, 386, 401, 402), (380, 379, 394, 395), (392, 271, 407), (75, 406, 421), (400, 399, 414, 415), (393, 392, 407, 408), (401, 400, 415, 416), (394, 393, 408, 409), (402, 401, 416, 417), (395, 394, 409, 410), (403, 402, 417, 418), (396, 395, 410, 411), (404, 403, 418, 419), (397, 396, 411, 412), (405, 404, 419, 420), (398, 397, 412, 413), (406, 405, 420, 421), (399, 398, 413, 414), (411, 410, 425, 426), (419, 418, 433, 434), (412, 411, 426, 427), (420, 419, 434, 435), (413, 412, 427, 428), (421, 420, 435, 436), (414, 413, 428, 429), (407, 271, 422), (75, 421, 436), (415, 414, 429, 430), (408, 407, 422, 423), (416, 415, 430, 431), (409, 408, 423, 424), (417, 416, 431, 432), (410, 409, 424, 425), (418, 417, 432, 433), (430, 429, 444, 445), (423, 422, 437, 438), (431, 430, 445, 446), (424, 423, 438, 439), (432, 431, 446, 447), (425, 424, 439, 440), (433, 432, 447, 448), (426, 425, 440, 441), (434, 433, 448, 449), (427, 426, 441, 442), (435, 434, 449, 450), (428, 427, 442, 443), (436, 435, 450, 451), (429, 428, 443, 444), (422, 271, 437), (75, 436, 451), (449, 448, 463, 464), (442, 441, 456, 457), (450, 449, 464, 465), (443, 442, 457, 458), (451, 450, 465, 466), (444, 443, 458, 459), (437, 271, 452), (75, 451, 466), (445, 444, 459, 460), (438, 437, 452, 453), (446, 445, 460, 461), (439, 438, 453, 454), (447, 446, 461, 462), (440, 439, 454, 455), (448, 447, 462, 463), (441, 440, 455, 456), (461, 460, 475, 476), (454, 453, 468, 469), (462, 461, 476, 477), (455, 454, 469, 470), (463, 462, 477, 478), (456, 455, 470, 471), (464, 463, 478, 479), (457, 456, 471, 472), (465, 464, 479, 480), (458, 457, 472, 473), (466, 465, 480, 481), (459, 458, 473, 474), (452, 271, 467), (75, 466, 481), (460, 459, 474, 475), (453, 452, 467, 468), (950, 949, 482, 483), (958, 957, 490, 491), (951, 950, 483, 484), (959, 958, 491, 492), (952, 951, 484, 485), (960, 959, 492, 493), (953, 952, 485, 486), (961, 960, 493, 494), (954, 953, 486, 487), (962, 961, 494, 495), (955, 954, 487, 488), (963, 962, 495, 496), (956, 955, 488, 489), (949, 753, 482), (557, 963, 496), (957, 956, 489, 490), (489, 488, 503, 504), (482, 753, 497), (557, 496, 511), (490, 489, 504, 505), (483, 482, 497, 498), (491, 490, 505, 506), (484, 483, 498, 499), (492, 491, 506, 507), (485, 484, 499, 500), (493, 492, 507, 508), (486, 485, 500, 501), (494, 493, 508, 509), (487, 486, 501, 502), (495, 494, 509, 510), (488, 487, 502, 503), (496, 495, 510, 511), (508, 507, 522, 523), (501, 500, 515, 516), (509, 508, 523, 524), (502, 501, 516, 517), (510, 509, 524, 525), (503, 502, 517, 518), (511, 510, 525, 526), (504, 503, 518, 519), (497, 753, 512), (557, 511, 526), (505, 504, 519, 520), (498, 497, 512, 513), (506, 505, 520, 521), (499, 498, 513, 514), (507, 506, 521, 522), (500, 499, 514, 515), (557, 526, 541), (520, 519, 534, 535), (513, 512, 527, 528), (521, 520, 535, 536), (514, 513, 528, 529), (522, 521, 536, 537), (515, 514, 529, 530), (523, 522, 537, 538), (516, 515, 530, 531), (524, 523, 538, 539), (517, 516, 531, 532), (525, 524, 539, 540), (518, 517, 532, 533), (526, 525, 540, 541), (519, 518, 533, 534), (512, 753, 527), (539, 538, 553, 554), (532, 531, 546, 547), (540, 539, 554, 555), (533, 532, 547, 548), (541, 540, 555, 556), (534, 533, 548, 549), (527, 753, 542), (557, 541, 556), (535, 534, 549, 550), (528, 527, 542, 543), (536, 535, 550, 551), (529, 528, 543, 544), (537, 536, 551, 552), (530, 529, 544, 545), (538, 537, 552, 553), (531, 530, 545, 546), (543, 542, 558, 559), (551, 550, 566, 567), (544, 543, 559, 560), (552, 551, 567, 568), (545, 544, 560, 561), (553, 552, 568, 569), (546, 545, 561, 562), (554, 553, 569, 570), (547, 546, 562, 563), (555, 554, 570, 571), (548, 547, 563, 564), (556, 555, 571, 572), (549, 548, 564, 565), (542, 753, 558), (557, 556, 572), (550, 549, 565, 566), (563, 562, 577, 578), (571, 570, 585, 586), (564, 563, 578, 579), (572, 571, 586, 587), (565, 564, 579, 580), (558, 753, 573), (557, 572, 587), (566, 565, 580, 581), (559, 558, 573, 574), (567, 566, 581, 582), (560, 559, 574, 575), (568, 567, 582, 583), (561, 560, 575, 576), (569, 568, 583, 584), (562, 561, 576, 577), (570, 569, 584, 585), (582, 581, 596, 597), (575, 574, 589, 590), (583, 582, 597, 598), (576, 575, 590, 591), (584, 583, 598, 599), (577, 576, 591, 592), (585, 584, 599, 600), (578, 577, 592, 593), (586, 585, 600, 601), (579, 578, 593, 594), (587, 586, 601, 602), (580, 579, 594, 595), (573, 753, 588), (557, 587, 602), (581, 580, 595, 596), (574, 573, 588, 589), (601, 600, 615, 616), (594, 593, 608, 609), (602, 601, 616, 617), (595, 594, 609, 610), (588, 753, 603), (557, 602, 617), (596, 595, 610, 611), (589, 588, 603, 604), (597, 596, 611, 612), (590, 589, 604, 605), (598, 597, 612, 613), (591, 590, 605, 606), (599, 598, 613, 614), (592, 591, 606, 607), (600, 599, 614, 615), (593, 592, 607, 608), (605, 604, 619, 620), (613, 612, 627, 628), (606, 605, 620, 621), (614, 613, 628, 629), (607, 606, 621, 622), (615, 614, 629, 630), (608, 607, 622, 623), (616, 615, 630, 631), (609, 608, 623, 624), (617, 616, 631, 632), (610, 609, 624, 625), (603, 753, 618), (557, 617, 632), (611, 610, 625, 626), (604, 603, 618, 619), (612, 611, 626, 627), (624, 623, 638, 639), (632, 631, 646, 647), (625, 624, 639, 640), (618, 753, 633), (557, 632, 647), (626, 625, 640, 641), (619, 618, 633, 634), (627, 626, 641, 642), (620, 619, 634, 635), (628, 627, 642, 643), (621, 620, 635, 636), (629, 628, 643, 644), (622, 621, 636, 637), (630, 629, 644, 645), (623, 622, 637, 638), (631, 630, 645, 646), (643, 642, 657, 658), (636, 635, 650, 651), (644, 643, 658, 659), (637, 636, 651, 652), (645, 644, 659, 660), (638, 637, 652, 653), (646, 645, 660, 661), (639, 638, 653, 654), (647, 646, 661, 662), (640, 639, 654, 655), (633, 753, 648), (557, 647, 662), (641, 640, 655, 656), (634, 633, 648, 649), (642, 641, 656, 657), (635, 634, 649, 650), (662, 661, 676, 677), (655, 654, 669, 670), (648, 753, 663), (557, 662, 677), (656, 655, 670, 671), (649, 648, 663, 664), (657, 656, 671, 672), (650, 649, 664, 665), (658, 657, 672, 673), (651, 650, 665, 666), (659, 658, 673, 674), (652, 651, 666, 667), (660, 659, 674, 675), (653, 652, 667, 668), (661, 660, 675, 676), (654, 653, 668, 669), (674, 673, 688, 689), (667, 666, 681, 682), (675, 674, 689, 690), (668, 667, 682, 683), (676, 675, 690, 691), (669, 668, 683, 684), (677, 676, 691, 692), (670, 669, 684, 685), (663, 753, 678), (557, 677, 692), (671, 670, 685, 686), (664, 663, 678, 679), (672, 671, 686, 687), (665, 664, 679, 680), (673, 672, 687, 688), (666, 665, 680, 681), (678, 753, 693), (557, 692, 707), (686, 685, 700, 701), (679, 678, 693, 694), (687, 686, 701, 702), (680, 679, 694, 695), (688, 687, 702, 703), (681, 680, 695, 696), (689, 688, 703, 704), (682, 681, 696, 697), (690, 689, 704, 705), (683, 682, 697, 698), (691, 690, 705, 706), (684, 683, 698, 699), (692, 691, 706, 707), (685, 684, 699, 700), (697, 696, 711, 712), (705, 704, 719, 720), (698, 697, 712, 713), (706, 705, 720, 721), (699, 698, 713, 714), (707, 706, 721, 722), (700, 699, 714, 715), (693, 753, 708), (557, 707, 722), (701, 700, 715, 716), (694, 693, 708, 709), (702, 701, 716, 717), (695, 694, 709, 710), (703, 702, 717, 718), (696, 695, 710, 711), (704, 703, 718, 719), (716, 715, 730, 731), (709, 708, 723, 724), (717, 716, 731, 732), (710, 709, 724, 725), (718, 717, 732, 733), (711, 710, 725, 726), (719, 718, 733, 734), (712, 711, 726, 727), (720, 719, 734, 735), (713, 712, 727, 728), (721, 720, 735, 736), (714, 713, 728, 729), (722, 721, 736, 737), (715, 714, 729, 730), (708, 753, 723), (557, 722, 737), (735, 734, 749, 750), (728, 727, 742, 743), (736, 735, 750, 751), (729, 728, 743, 744), (737, 736, 751, 752), (730, 729, 744, 745), (723, 753, 738), (557, 737, 752), (731, 730, 745, 746), (724, 723, 738, 739), (732, 731, 746, 747), (725, 724, 739, 740), (733, 732, 747, 748), (726, 725, 740, 741), (734, 733, 748, 749), (727, 726, 741, 742), (739, 738, 754, 755), (747, 746, 762, 763), (740, 739, 755, 756), (748, 747, 763, 764), (741, 740, 756, 757), (749, 748, 764, 765), (742, 741, 757, 758), (750, 749, 765, 766), (743, 742, 758, 759), (751, 750, 766, 767), (744, 743, 759, 760), (752, 751, 767, 768), (745, 744, 760, 761), (738, 753, 754), (557, 752, 768), (746, 745, 761, 762), (759, 758, 773, 774), (767, 766, 781, 782), (760, 759, 774, 775), (768, 767, 782, 783), (761, 760, 775, 776), (754, 753, 769), (557, 768, 783), (762, 761, 776, 777), (755, 754, 769, 770), (763, 762, 777, 778), (756, 755, 770, 771), (764, 763, 778, 779), (757, 756, 771, 772), (765, 764, 779, 780), (758, 757, 772, 773), (766, 765, 780, 781), (778, 777, 792, 793), (771, 770, 785, 786), (779, 778, 793, 794), (772, 771, 786, 787), (780, 779, 794, 795), (773, 772, 787, 788), (781, 780, 795, 796), (774, 773, 788, 789), (782, 781, 796, 797), (775, 774, 789, 790), (783, 782, 797, 798), (776, 775, 790, 791), (769, 753, 784), (557, 783, 798), (777, 776, 791, 792), (770, 769, 784, 785), (797, 796, 811, 812), (790, 789, 804, 805), (798, 797, 812, 813), (791, 790, 805, 806), (784, 753, 799), (557, 798, 813), (792, 791, 806, 807), (785, 784, 799, 800), (793, 792, 807, 808), (786, 785, 800, 801), (794, 793, 808, 809), (787, 786, 801, 802), (795, 794, 809, 810), (788, 787, 802, 803), (796, 795, 810, 811), (789, 788, 803, 804), (809, 808, 823, 824), (802, 801, 816, 817), (810, 809, 824, 825), (803, 802, 817, 818), (811, 810, 825, 826), (804, 803, 818, 819), (812, 811, 826, 827), (805, 804, 819, 820), (813, 812, 827, 828), (806, 805, 820, 821), (799, 753, 814), (557, 813, 828), (807, 806, 821, 822), (800, 799, 814, 815), (808, 807, 822, 823), (801, 800, 815, 816), (828, 827, 842, 843), (821, 820, 835, 836), (814, 753, 829), (557, 828, 843), (822, 821, 836, 837), (815, 814, 829, 830), (823, 822, 837, 838), (816, 815, 830, 831), (824, 823, 838, 839), (817, 816, 831, 832), (825, 824, 839, 840), (818, 817, 832, 833), (826, 825, 840, 841), (819, 818, 833, 834), (827, 826, 841, 842), (820, 819, 834, 835), (832, 831, 846, 847), (840, 839, 854, 855), (833, 832, 847, 848), (841, 840, 855, 856), (834, 833, 848, 849), (842, 841, 856, 857), (835, 834, 849, 850), (843, 842, 857, 858), (836, 835, 850, 851), (829, 753, 844), (557, 843, 858), (837, 836, 851, 852), (830, 829, 844, 845), (838, 837, 852, 853), (831, 830, 845, 846), (839, 838, 853, 854), (851, 850, 865, 866), (844, 753, 859), (557, 858, 873), (852, 851, 866, 867), (845, 844, 859, 860), (853, 852, 867, 868), (846, 845, 860, 861), (854, 853, 868, 869), (847, 846, 861, 862), (855, 854, 869, 870), (848, 847, 862, 863), (856, 855, 870, 871), (849, 848, 863, 864), (857, 856, 871, 872), (850, 849, 864, 865), (858, 857, 872, 873), (870, 869, 884, 885), (863, 862, 877, 878), (871, 870, 885, 886), (864, 863, 878, 879), (872, 871, 886, 887), (865, 864, 879, 880), (873, 872, 887, 888), (866, 865, 880, 881), (859, 753, 874), (557, 873, 888), (867, 866, 881, 882), (860, 859, 874, 875), (868, 867, 882, 883), (861, 860, 875, 876), (869, 868, 883, 884), (862, 861, 876, 877), (874, 753, 889), (557, 888, 903), (882, 881, 896, 897), (875, 874, 889, 890), (883, 882, 897, 898), (876, 875, 890, 891), (884, 883, 898, 899), (877, 876, 891, 892), (885, 884, 899, 900), (878, 877, 892, 893), (886, 885, 900, 901), (879, 878, 893, 894), (887, 886, 901, 902), (880, 879, 894, 895), (888, 887, 902, 903), (881, 880, 895, 896), (893, 892, 907, 908), (901, 900, 915, 916), (894, 893, 908, 909), (902, 901, 916, 917), (895, 894, 909, 910), (903, 902, 917, 918), (896, 895, 910, 911), (889, 753, 904), (557, 903, 918), (897, 896, 911, 912), (890, 889, 904, 905), (898, 897, 912, 913), (891, 890, 905, 906), (899, 898, 913, 914), (892, 891, 906, 907), (900, 899, 914, 915), (912, 911, 926, 927), (905, 904, 919, 920), (913, 912, 927, 928), (906, 905, 920, 921), (914, 913, 928, 929), (907, 906, 921, 922), (915, 914, 929, 930), (908, 907, 922, 923), (916, 915, 930, 931), (909, 908, 923, 924), (917, 916, 931, 932), (910, 909, 924, 925), (918, 917, 932, 933), (911, 910, 925, 926), (904, 753, 919), (557, 918, 933), (931, 930, 945, 946), (924, 923, 938, 939), (932, 931, 946, 947), (925, 924, 939, 940), (933, 932, 947, 948), (926, 925, 940, 941), (919, 753, 934), (557, 933, 948), (927, 926, 941, 942), (920, 919, 934, 935), (928, 927, 942, 943), (921, 920, 935, 936), (929, 928, 943, 944), (922, 921, 936, 937), (930, 929, 944, 945), (923, 922, 937, 938), (943, 942, 957, 958), (936, 935, 950, 951), (944, 943, 958, 959), (937, 936, 951, 952), (945, 944, 959, 960), (938, 937, 952, 953), (946, 945, 960, 961), (939, 938, 953, 954), (947, 946, 961, 962), (940, 939, 954, 955), (948, 947, 962, 963), (941, 940, 955, 956), (934, 753, 949), (557, 948, 963), (942, 941, 956, 957), (935, 934, 949, 950), (964, 965, 967, 966), (966, 967, 969, 968), (968, 969, 971, 970), (970, 971, 973, 972), (972, 973, 975, 974), (974, 975, 977, 976), (976, 977, 979, 978), (978, 979, 981, 980), (980, 981, 983, 982), (982, 983, 985, 984), (984, 985, 987, 986), (986, 987, 989, 988), (988, 989, 991, 990), (990, 991, 993, 992), (992, 993, 995, 994), (994, 995, 997, 996), (996, 997, 999, 998), (998, 999, 1001, 1000), (1000, 1001, 1003, 1002), (1002, 1003, 1005, 1004), (1004, 1005, 1007, 1006), (1006, 1007, 1009, 1008), (1008, 1009, 1011, 1010), (1010, 1011, 1013, 1012), (1012, 1013, 1015, 1014), (1014, 1015, 1017, 1016), (1016, 1017, 1019, 1018), (1018, 1019, 1021, 1020), (1020, 1021, 1023, 1022), (1022, 1023, 1025, 1024), (967, 965, 1027, 1025, 1023, 1021, 1019, 1017, 1015, 1013, 1011, 1009, 1007, 1005, 1003, 1001, 999, 997, 995, 993, 991, 989, 987, 985, 983, 981, 979, 977, 975, 973, 971, 969), (1024, 1025, 1027, 1026), (1026, 1027, 965, 964), (964, 966, 968, 970, 972, 974, 976, 978, 980, 982, 984, 986, 988, 990, 992, 994, 996, 998, 1000, 1002, 1004, 1006, 1008, 1010, 1012, 1014, 1016, 1018, 1020, 1022, 1024, 1026)])
me_sphere.materials.append(mat_material_001)
me_sphere.use_remesh_preserve_volume = False
me_sphere.use_remesh_preserve_attributes = False
me_sphere.use_mirror_vertex_groups = False
me_sphere.update()

# ---- objects
ob_capsule = bpy.data.objects.new('Capsule', me_sphere)

# ---- transforms, parenting, visibility, modifiers, constraints
ob_capsule.location = (0.0, 0.0, 0.9527)
ob_capsule.scale = (0.9723, 0.9723, 0.9723)
ob_capsule.lineart.crease_threshold = 0.0

# ---- collection membership
col_collection_1.objects.link(ob_capsule)

# ---- scene / render settings (as saved in the file)
scene.frame_start = 1; scene.frame_end = 250; scene.frame_set(1)
scene.render.engine = 'BLENDER_EEVEE_NEXT'
scene.render.resolution_percentage = 50
scene.render.dither_intensity = 0.0
scene.cycles.use_denoising = False
scene.cycles.samples = 128
scene.cycles.sampling_pattern = 'TABULATED_SOBOL'
scene.cycles.light_sampling_threshold = 0.0
scene.cycles.use_adaptive_sampling = False
scene.cycles.use_light_tree = False
scene.cycles.blur_glossy = 0.0
scene.cycles.sample_clamp_indirect = 0.0
scene.view_settings.view_transform = 'Standard'
bpy.context.view_layer.update()

# ---- added for rendering (the .blend has no active camera and no usable light): camera, sun
cam_auto = bpy.data.cameras.new('AutoCamera')
cam_auto.lens = 50.0
cam_auto.sensor_width = 36.0
cam_auto.clip_end = 1000.0
ob_auto_camera = bpy.data.objects.new('AutoCamera', cam_auto)
scene.collection.objects.link(ob_auto_camera)
ob_auto_camera.location = (4.47515, -5.37018, 3.51558)
ob_auto_camera.rotation_euler = (1.09748, -7.21219e-08, 0.694738)
scene.camera = ob_auto_camera
light_auto_sun = bpy.data.lights.new('AutoSun', 'SUN')
light_auto_sun.energy = 3.0
light_auto_sun.angle = 0.0523599
ob_auto_sun = bpy.data.objects.new('AutoSun', light_auto_sun)
scene.collection.objects.link(ob_auto_sun)
ob_auto_sun.rotation_euler = (0.872665, 0.174533, 0.523599)
bpy.context.view_layer.update()

